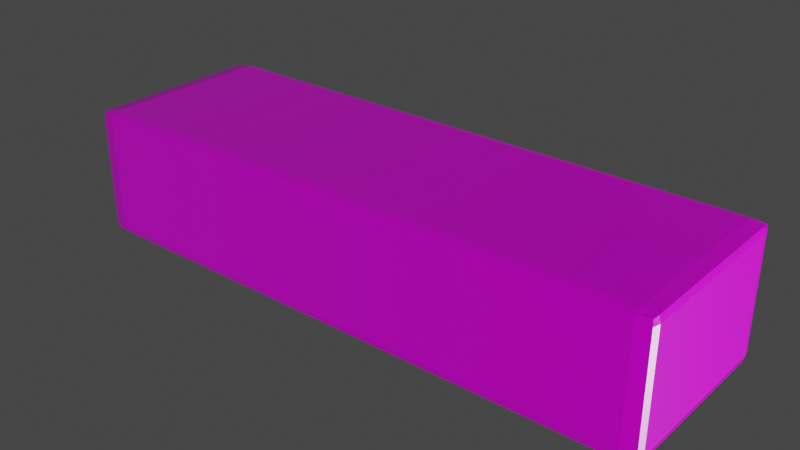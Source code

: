 # Source: untitled.blend  (saved by Blender 3.6.14; exported with 4.5.12 LTS)
import bpy
from mathutils import Matrix  # noqa: F401  (used for matrix-valued properties, if any)

bpy.ops.wm.read_factory_settings(use_empty=True)
scene = bpy.context.scene
scene.name = 'Scene'

# ---- collections
col_collection = bpy.data.collections.new('Collection'); scene.collection.children.link(col_collection)

# ---- images (referenced by path relative to the original .blend; pixels are not part of the script)
import os
ASSET_DIR = os.environ.get("B2B_ASSET_DIR", "")  # directory of the original .blend (textures are referenced by path, not embedded)
HERE = os.path.dirname(os.path.abspath(__file__))  # packed textures are extracted next to this script under _unpacked/

def load_image(name, relpath, width, height, colorspace="sRGB"):
    """Load a texture the original file referenced (path relative to the .blend, or extracted next to this script)."""
    p = next((c for c in (os.path.join(HERE, relpath), os.path.join(ASSET_DIR, relpath)) if relpath and os.path.exists(c)), "")
    if p:
        img = bpy.data.images.load(p, check_existing=True)
        img.name = name
    else:  # same state as the original file: an image datablock whose file is absent (Cycles renders it pink)
        img = bpy.data.images.new(name, width, height)
        img.source = "FILE"
        img.filepath = "//" + (relpath or name)
    img.colorspace_settings.name = colorspace
    return img
img_bark_brown_02_nor_gl_8k_exr = load_image('bark_brown_02_nor_gl_8k.exr', 'bark_brown_02_nor_gl_8k.exr', 1024, 1024, 'Non-Color')
img_bark_brown_02_disp_8k_png = load_image('bark_brown_02_disp_8k.png', 'bark_brown_02_disp_8k.png', 1024, 1024, 'Non-Color')
img_bark_brown_02_rough_8k_jpg = load_image('bark_brown_02_rough_8k.jpg', 'bark_brown_02_rough_8k.jpg', 1024, 1024, 'Non-Color')
img_bark_brown_02_diff_8k_jpg = load_image('bark_brown_02_diff_8k.jpg', 'bark_brown_02_diff_8k.jpg', 1024, 1024, 'sRGB')

# ---- materials (node trees are filled in below, after node groups)
mat_bark_brown_02 = bpy.data.materials.new('bark_brown_02')

# ---- material node trees
mat_bark_brown_02.use_nodes = True; mat_bark_brown_02.node_tree.nodes.clear()
_N = mat_bark_brown_02.node_tree.nodes; _L = mat_bark_brown_02.node_tree.links
n0 = _N.new('NodeFrame'); n0.name = 'Frame.001'; n0.location = (-1491, 255)
n0.label = 'Tiling'
n0.width = 530
n1 = _N.new('NodeFrame'); n1.name = 'Textures'; n1.location = (-673, 530)
n1.label = 'Textures'
n1.width = 544
n2 = _N.new('ShaderNodeBsdfPrincipled'); n2.name = 'Principled BSDF'; n2.location = (85, 457)
n2.distribution = 'GGX'
n2.subsurface_method = 'BURLEY'
n2.inputs[3].default_value = 1.45
n2.inputs[27].default_value = (0.0, 0.0, 0.0, 1.0)
n2.inputs[28].default_value = 1.0
n3 = _N.new('ShaderNodeOutputMaterial'); n3.name = 'Material Output'; n3.location = (704, 147)
n4 = _N.new('ShaderNodeDisplacement'); n4.name = 'Displacement'; n4.location = (164, -440)
n4.inputs[1].default_value = 0.35
n4.inputs[2].default_value = 0.05
n5 = _N.new('ShaderNodeTexCoord'); n5.name = 'Texture Coordinate'; n5.location = (30, -38)
n6 = _N.new('ShaderNodeMapping'); n6.name = 'Mapping'; n6.location = (260, -30)
n6.width = 240
n6.inputs[3].default_value = (5.185, 5.185, 1.0)
n7 = _N.new('ShaderNodeTexImage'); n7.name = 'Image Texture.003'; n7.location = (30, -790)
n7.image = img_bark_brown_02_nor_gl_8k_exr
n8 = _N.new('ShaderNodeTexImage'); n8.name = 'Image Texture.006'; n8.location = (37, -1090)
n8.image = img_bark_brown_02_disp_8k_png
n9 = _N.new('ShaderNodeTexImage'); n9.name = 'Image Texture.002'; n9.location = (30, -527)
n9.image = img_bark_brown_02_rough_8k_jpg
n10 = _N.new('ShaderNodeTexImage'); n10.name = 'Image Texture'; n10.location = (39, -30)
n10.image = img_bark_brown_02_diff_8k_jpg
n11 = _N.new('ShaderNodeNormalMap'); n11.name = 'Normal Map'; n11.location = (364, -689)
n5.parent = n0
n6.parent = n0
n7.parent = n1
n8.parent = n1
n9.parent = n1
n10.parent = n1
n11.parent = n1
_L.new(n2.outputs[0], n3.inputs[0])
_L.new(n10.outputs[0], n2.inputs[0])
_L.new(n6.outputs[0], n10.inputs[0])
_L.new(n5.outputs[2], n6.inputs[0])
_L.new(n9.outputs[0], n2.inputs[2])
_L.new(n7.outputs[0], n11.inputs[1])
_L.new(n11.outputs[0], n2.inputs[5])
_L.new(n4.outputs[0], n3.inputs[2])
_L.new(n6.outputs[0], n9.inputs[0])
_L.new(n6.outputs[0], n7.inputs[0])
_L.new(n8.outputs[0], n4.inputs[0])
_L.new(n6.outputs[0], n8.inputs[0])
n3.is_active_output = True

# ---- world
world_world = bpy.data.worlds.new('World'); scene.world = world_world
world_world.use_nodes = True; world_world.node_tree.nodes.clear()
_N = world_world.node_tree.nodes; _L = world_world.node_tree.links
n0 = _N.new('ShaderNodeOutputWorld'); n0.name = 'World Output'; n0.location = (300, 300)
n1 = _N.new('ShaderNodeBackground'); n1.name = 'Background'; n1.location = (10, 300)
n1.inputs[0].default_value = (0.05088, 0.05088, 0.05088, 1.0)
_L.new(n1.outputs[0], n0.inputs[0])
n0.is_active_output = True
world_world.color = (0.05088, 0.05088, 0.05088)
world_world.use_sun_shadow = False
world_world.sun_shadow_jitter_overblur = 0.0

# ---- meshes
me_cube_001 = bpy.data.meshes.new('Cube.001')
me_cube_001.from_pydata([(-1.5, -0.45, -0.3), (-1.5, -0.45, 0.3), (-1.5, 0.45, -0.3), (-1.5, 0.45, 0.3), (1.5, -0.45, -0.3), (1.5, -0.45, 0.3), (1.5, 0.45, -0.3), (1.5, 0.45, 0.3)], [], [(0, 1, 3, 2), (2, 3, 7, 6), (6, 7, 5, 4), (4, 5, 1, 0), (2, 6, 4, 0), (7, 3, 1, 5)])
_uv = me_cube_001.uv_layers.new(name='UVMap')
_uv.uv.foreach_set('vector', [-0.004186, 0.6069, 0.004838, 0.357, 0.2547, 0.3661, 0.2457, 0.6159, 0.2457, 0.6159, 0.2547, 0.3661, 0.5045, 0.3751, 0.4955, 0.6249, 0.4955, 0.6249, 0.5045, 0.3751, 0.7543, 0.3841, 0.7453, 0.6339, 0.7453, 0.6339, 0.7543, 0.3841, 1.004, 0.3931, 0.9952, 0.643, 0.4865, 0.8748, 0.4955, 0.6249, 0.7453, 0.6339, 0.7363, 0.8838, 0.5045, 0.3751, 0.5135, 0.1252, 0.7634, 0.1343, 0.7543, 0.3841])
me_cube_001.materials.append(mat_bark_brown_02)
me_cube_001.update()

# ---- objects
ob_cube = bpy.data.objects.new('Cube', me_cube_001)

# ---- transforms, parenting, visibility, modifiers, constraints
ob_cube.location = (0.0, 0.0, 0.0)
_m = ob_cube.modifiers.new('Tessellation', 'SUBSURF')
_m.subdivision_type = 'SIMPLE'
_m.levels = 6
_m.render_levels = 6
_m = ob_cube.modifiers.new('Displacement', 'DISPLACE')
_m.mid_level = 0.35
_m.strength = 0.05
_m.texture_coords = 'UV'

# ---- collection membership
col_collection.objects.link(ob_cube)

# ---- scene / render settings (as saved in the file)
scene.frame_start = 1; scene.frame_end = 250; scene.frame_set(1)
scene.render.engine = 'CYCLES'
scene.cycles.sampling_pattern = 'TABULATED_SOBOL'
scene.view_settings.view_transform = 'Filmic'
bpy.context.view_layer.update()

# ---- added for rendering (the .blend has no active camera and no usable light): camera, sun
cam_auto = bpy.data.cameras.new('AutoCamera')
cam_auto.lens = 50.0
cam_auto.sensor_width = 36.0
cam_auto.clip_end = 1000.0
ob_auto_camera = bpy.data.objects.new('AutoCamera', cam_auto)
scene.collection.objects.link(ob_auto_camera)
ob_auto_camera.location = (2.92451, -3.50941, 2.33961)
ob_auto_camera.rotation_euler = (1.09748, -7.21219e-08, 0.694738)
scene.camera = ob_auto_camera
light_auto_sun = bpy.data.lights.new('AutoSun', 'SUN')
light_auto_sun.energy = 3.0
light_auto_sun.angle = 0.0523599
ob_auto_sun = bpy.data.objects.new('AutoSun', light_auto_sun)
scene.collection.objects.link(ob_auto_sun)
ob_auto_sun.rotation_euler = (0.872665, 0.174533, 0.523599)
bpy.context.view_layer.update()
